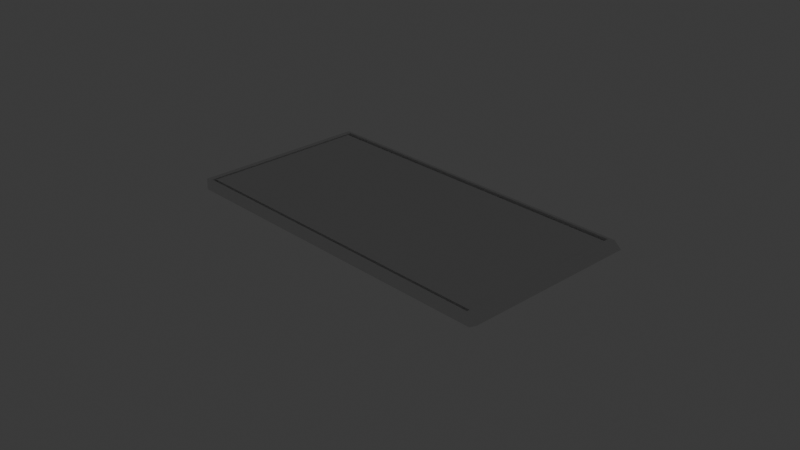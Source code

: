# Source: SpeedPad.blend  (saved by Blender 4.2.66; exported with 4.5.12 LTS)
import bpy
from mathutils import Matrix  # noqa: F401  (used for matrix-valued properties, if any)

bpy.ops.wm.read_factory_settings(use_empty=True)
scene = bpy.context.scene
scene.name = 'Scene'

# ---- collections
col_collection = bpy.data.collections.new('Collection'); scene.collection.children.link(col_collection)
col_nonobjects = bpy.data.collections.new('NonObjects'); scene.collection.children.link(col_nonobjects)

# ---- materials (node trees are filled in below, after node groups)
mat_topmat = bpy.data.materials.new('TopMat')
mat_bottommat = bpy.data.materials.new('BottomMat')

# ---- material node trees
mat_topmat.use_nodes = True; mat_topmat.node_tree.nodes.clear()
_N = mat_topmat.node_tree.nodes; _L = mat_topmat.node_tree.links
n0 = _N.new('ShaderNodeBsdfPrincipled'); n0.name = 'Principled BSDF'; n0.location = (10, 300)
n1 = _N.new('ShaderNodeOutputMaterial'); n1.name = 'Material Output'; n1.location = (300, 300)
_L.new(n0.outputs[0], n1.inputs[0])
n1.is_active_output = True
mat_bottommat.use_nodes = True; mat_bottommat.node_tree.nodes.clear()
_N = mat_bottommat.node_tree.nodes; _L = mat_bottommat.node_tree.links
n0 = _N.new('ShaderNodeBsdfPrincipled'); n0.name = 'Principled BSDF'; n0.location = (10, 300)
n1 = _N.new('ShaderNodeOutputMaterial'); n1.name = 'Material Output'; n1.location = (300, 300)
_L.new(n0.outputs[0], n1.inputs[0])
n1.is_active_output = True

# ---- world
world_world = bpy.data.worlds.new('World'); scene.world = world_world
world_world.use_nodes = True; world_world.node_tree.nodes.clear()
_N = world_world.node_tree.nodes; _L = world_world.node_tree.links
n0 = _N.new('ShaderNodeOutputWorld'); n0.name = 'World Output'; n0.location = (300, 300)
n1 = _N.new('ShaderNodeBackground'); n1.name = 'Background'; n1.location = (10, 300)
n1.inputs[0].default_value = (0.05088, 0.05088, 0.05088, 1.0)
_L.new(n1.outputs[0], n0.inputs[0])
n0.is_active_output = True
world_world.color = (0.05088, 0.05088, 0.05088)
world_world.sun_shadow_jitter_overblur = 0.0

# ---- cameras
cam_camera = bpy.data.cameras.new('Camera')
cam_camera.clip_end = 100.0
cam_camera.ortho_scale = 7.314

# ---- lights
light_light = bpy.data.lights.new('Light', 'POINT')
light_light.energy = 1000.0
light_light.shadow_soft_size = 0.1

# ---- meshes
me_cube = bpy.data.meshes.new('Cube')
me_cube.from_pydata([(-1.0, -1.0, -1.0), (-1.0, -1.0, 1.0), (-1.0, 1.0, -1.0), (-1.0, 1.0, 1.0), (1.0, -1.0, -1.0), (1.0, -1.0, 1.0), (1.0, 1.0, -1.0), (1.0, 1.0, 1.0), (-1.0, -1.0, 0.0), (-1.0, 1.0, 0.0), (1.0, 1.0, 0.0), (1.0, -1.0, 0.0)], [], [(1, 9, 8), (3, 10, 9), (7, 11, 10), (5, 8, 11), (6, 0, 2), (3, 5, 7), (11, 0, 4), (10, 4, 6), (9, 6, 2), (8, 2, 0), (1, 3, 9), (3, 7, 10), (7, 5, 11), (5, 1, 8), (6, 4, 0), (3, 1, 5), (11, 8, 0), (10, 11, 4), (9, 10, 6), (8, 9, 2)])
_uv = me_cube.uv_layers.new(name='UVMap')
_uv.uv.foreach_set('vector', [0.625, 0.0, 0.5, 0.25, 0.5, 0.0, 0.625, 0.25, 0.5, 0.5, 0.5, 0.25, 0.625, 0.5, 0.5, 0.75, 0.5, 0.5, 0.625, 0.75, 0.5, 1.0, 0.5, 0.75, 0.375, 0.5, 0.125, 0.75, 0.125, 0.5, 0.875, 0.5, 0.625, 0.75, 0.625, 0.5, 0.5, 0.75, 0.375, 1.0, 0.375, 0.75, 0.5, 0.5, 0.375, 0.75, 0.375, 0.5, 0.5, 0.25, 0.375, 0.5, 0.375, 0.25, 0.5, 0.0, 0.375, 0.25, 0.375, 0.0, 0.625, 0.0, 0.625, 0.25, 0.5, 0.25, 0.625, 0.25, 0.625, 0.5, 0.5, 0.5, 0.625, 0.5, 0.625, 0.75, 0.5, 0.75, 0.625, 0.75, 0.625, 1.0, 0.5, 1.0, 0.375, 0.5, 0.375, 0.75, 0.125, 0.75, 0.875, 0.5, 0.875, 0.75, 0.625, 0.75, 0.5, 0.75, 0.5, 1.0, 0.375, 1.0, 0.5, 0.5, 0.5, 0.75, 0.375, 0.75, 0.5, 0.25, 0.5, 0.5, 0.375, 0.5, 0.5, 0.0, 0.5, 0.25, 0.375, 0.25])
me_cube.materials.append(mat_topmat)
me_cube.update()
me_plane_001 = bpy.data.meshes.new('Plane.001')
me_plane_001.from_pydata([(-1.0, -1.0, 0.0), (1.0, -1.0, 0.0), (-1.0, 1.0, 0.0), (1.0, 1.0, 0.0), (-1.0, -1.0, 0.0), (1.0, -1.0, 0.0), (-0.9703, 0.9703, 0.05229), (-0.9703, -0.9703, 0.05229), (0.9703, -0.9703, 0.05229), (0.9703, 0.9703, 0.05229), (-1.0, 1.0, 0.05229), (-1.0, -1.0, 0.05229), (1.043, -1.0, 0.05229), (1.043, 1.0, 0.05229), (-1.0, 1.0, 0.1238), (-1.0, -1.0, 0.1238), (1.0, -1.0, 0.1238), (1.0, 1.0, 0.1238), (-0.9703, 0.9703, 0.1238), (-0.9703, -0.9703, 0.1238), (0.9703, -0.9703, 0.1238), (0.9703, 0.9703, 0.1238), (-1.0, 1.0, 0.08806), (-1.0, -1.0, 0.08806), (1.021, 1.0, 0.08806), (1.021, -1.0, 0.08806), (-1.0, 1.0, 0.02615), (1.021, 1.0, 0.02615), (1.021, -1.0, 0.02615), (-1.0, -1.0, 0.02615)], [], [(27, 10, 13), (0, 5, 1), (8, 6, 7), (28, 11, 29), (27, 12, 28), (29, 10, 26), (22, 17, 24), (7, 20, 8), (23, 14, 22), (9, 18, 6), (18, 15, 19), (19, 16, 20), (20, 17, 21), (21, 14, 18), (23, 16, 15), (8, 21, 9), (6, 19, 7), (24, 16, 25), (13, 25, 12), (11, 25, 23), (11, 22, 10), (10, 24, 13), (0, 26, 2), (3, 28, 1), (1, 29, 0), (3, 26, 27), (27, 26, 10), (0, 4, 5), (8, 9, 6), (28, 12, 11), (27, 13, 12), (29, 11, 10), (22, 14, 17), (7, 19, 20), (23, 15, 14), (9, 21, 18), (18, 14, 15), (19, 15, 16), (20, 16, 17), (21, 17, 14), (23, 25, 16), (8, 20, 21), (6, 18, 19), (24, 17, 16), (13, 24, 25), (11, 12, 25), (11, 23, 22), (10, 22, 24), (0, 29, 26), (3, 27, 28), (1, 28, 29), (3, 2, 26)])
_k = set([(10, 11), (10, 13), (11, 12), (12, 13)])
me_plane_001.attributes.new('sharp_edge', 'BOOLEAN', 'EDGE').data.foreach_set('value', [ (min(e.vertices), max(e.vertices)) in _k for e in me_plane_001.edges])
_uv = me_plane_001.uv_layers.new(name='UVMap')
_uv.uv.foreach_set('vector', [0.0, 0.0, 0.0, 0.0, 0.0, 0.0, 0.0, 0.0, 0.6445, 0.3945, 0.9492, 0.1758, 0.5242, 0.8625, 0.01486, 0.9851, 0.1945, 0.7531, 1.0, 0.0, 0.0, 0.0, 0.0, 0.0, 0.0, 0.0, 0.0, 0.0, 0.0, 0.0, 0.0, 0.0, 0.0, 0.0, 0.0, 0.0, 0.0, 0.0, 0.0, 0.0, 0.0, 0.0, 0.1945, 0.7531, 0.8562, 0.6906, 0.5242, 0.8625, 0.0, 0.0, 0.0, 0.0, 0.0, 0.0, 0.9851, 0.9851, 0.01486, 0.9851, 0.01486, 0.9851, 0.01486, 0.9851, 0.0, 0.0, 0.1359, 0.4289, 0.1359, 0.4289, 1.0, 0.0, 0.8562, 0.6906, 0.8562, 0.6906, 1.0, 1.0, 0.9851, 0.9851, 0.9851, 0.9851, 0.0, 1.0, 0.01486, 0.9851, 0.0, 0.0, 1.0, 0.0, 0.0, 0.0, 0.5242, 0.8625, 0.9851, 0.9851, 0.9851, 0.9851, 0.01486, 0.9851, 0.1359, 0.4289, 0.1945, 0.7531, 0.0, 0.0, 0.0, 0.0, 0.0, 0.0, 0.0, 0.0, 0.0, 0.0, 0.0, 0.0, 0.0, 0.0, 1.0, 0.0, 0.0, 0.0, 0.0, 0.0, 0.0, 0.0, 0.0, 0.0, 0.0, 0.0, 0.0, 0.0, 0.0, 0.0, 0.0, 0.0, 0.0, 0.0, 0.0, 0.0, 0.0, 0.0, 0.0, 0.0, 0.0, 0.0, 0.9492, 0.1758, 0.0, 0.0, 0.0, 0.0, 0.0, 0.0, 0.0, 0.0, 0.0, 0.0, 0.0, 0.0, 0.0, 0.0, 0.0, 0.0, 0.0, 0.0, 0.0, 0.0, 0.6445, 0.3945, 0.5242, 0.8625, 0.9851, 0.9851, 0.01486, 0.9851, 1.0, 0.0, 1.0, 0.0, 0.0, 0.0, 0.0, 0.0, 0.0, 0.0, 0.0, 0.0, 0.0, 0.0, 0.0, 0.0, 0.0, 0.0, 0.0, 0.0, 0.0, 0.0, 0.0, 0.0, 0.1945, 0.7531, 0.1359, 0.4289, 0.8562, 0.6906, 0.0, 0.0, 0.0, 0.0, 0.0, 0.0, 0.9851, 0.9851, 0.9851, 0.9851, 0.01486, 0.9851, 0.01486, 0.9851, 0.0, 1.0, 0.0, 0.0, 0.1359, 0.4289, 0.0, 0.0, 1.0, 0.0, 0.8562, 0.6906, 1.0, 0.0, 1.0, 1.0, 0.9851, 0.9851, 1.0, 1.0, 0.0, 1.0, 0.0, 0.0, 1.0, 0.0, 1.0, 0.0, 0.5242, 0.8625, 0.8562, 0.6906, 0.9851, 0.9851, 0.01486, 0.9851, 0.01486, 0.9851, 0.1359, 0.4289, 0.0, 0.0, 0.0, 0.0, 0.0, 0.0, 0.0, 0.0, 0.0, 0.0, 0.0, 0.0, 0.0, 0.0, 1.0, 0.0, 1.0, 0.0, 0.0, 0.0, 0.0, 0.0, 0.0, 0.0, 0.0, 0.0, 0.0, 0.0, 0.0, 0.0, 0.0, 0.0, 0.0, 0.0, 0.0, 0.0, 0.0, 0.0, 0.0, 0.0, 0.0, 0.0, 0.9492, 0.1758, 1.0, 0.0, 0.0, 0.0, 0.0, 0.0, 0.0, 0.0, 0.0, 0.0])
me_plane_001.materials.append(mat_bottommat)
me_plane_001.update()

# ---- objects
ob_top_part = bpy.data.objects.new('Top_Part', me_cube)
ob_plane = bpy.data.objects.new('Plane', me_plane_001)
ob_camera = bpy.data.objects.new('Camera', cam_camera)
ob_light = bpy.data.objects.new('Light', light_light)

# ---- transforms, parenting, visibility, modifiers, constraints
ob_top_part.location = (0.0, 0.0, 0.09829)
ob_top_part.scale = (1.858, 0.9274, 0.01648)
ob_plane.location = (0.0, 0.0, 0.0)
ob_plane.scale = (1.925, 1.0, 1.0)
ob_camera.location = (7.359, -6.926, 4.958)
ob_camera.rotation_euler = (1.109, 0.0, 0.8149)
ob_camera.lock_rotations_4d = False
ob_camera.empty_display_type = 'ARROWS'
ob_camera.color = (0.0, 0.0, 0.0, 0.0)
ob_camera.display_type = 'WIRE'
ob_camera.lineart.crease_threshold = 0.0
ob_light.location = (4.076, 1.005, 5.904)
ob_light.rotation_euler = (0.6503, 0.05522, 1.866)
ob_light.lock_rotations_4d = False
ob_light.empty_display_type = 'ARROWS'
ob_light.color = (0.0, 0.0, 0.0, 0.0)
ob_light.lineart.crease_threshold = 0.0

# ---- collection membership
col_collection.objects.link(ob_top_part)
col_collection.objects.link(ob_plane)
col_nonobjects.objects.link(ob_camera)
col_nonobjects.objects.link(ob_light)
def _layer_coll(name, lc=None):
    lc = lc or bpy.context.view_layer.layer_collection
    for c in lc.children:
        if c.name == name: return c
        r = _layer_coll(name, c)
        if r: return r
_layer_coll('NonObjects').exclude = True

# ---- scene / render settings (as saved in the file)
scene.camera = ob_camera
scene.frame_start = 1; scene.frame_end = 250; scene.frame_set(1)
scene.render.engine = 'BLENDER_EEVEE_NEXT'
bpy.context.view_layer.update()
